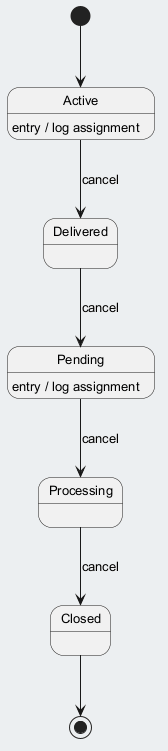

The diagram above was rendered by PlantUML. Its source (embedded in the PNG):
@startuml
skinparam backgroundColor #ECEFF1
skinparam classBackgroundColor #FFFFFF
skinparam classBorderColor #455A64
skinparam defaultFontSize 13
[*] --> Active
Active --> Delivered : cancel
Active : entry / log assignment
Delivered --> Pending : cancel
Pending --> Processing : cancel
Pending : entry / log assignment
Processing --> Closed : cancel
Closed --> [*]
@enduml